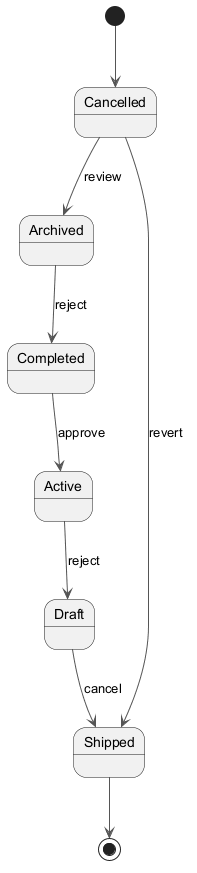

The diagram above was rendered by PlantUML. Its source (embedded in the PNG):
@startuml
skinparam backgroundColor #FFFFFF
skinparam classBackgroundColor #F1F8E9
skinparam classBorderColor #33691E
skinparam ArrowColor #555555
[*] --> Cancelled
Cancelled --> Archived : review
Archived --> Completed : reject
Completed --> Active : approve
Active --> Draft : reject
Draft --> Shipped : cancel
Cancelled --> Shipped : revert
Shipped --> [*]
@enduml